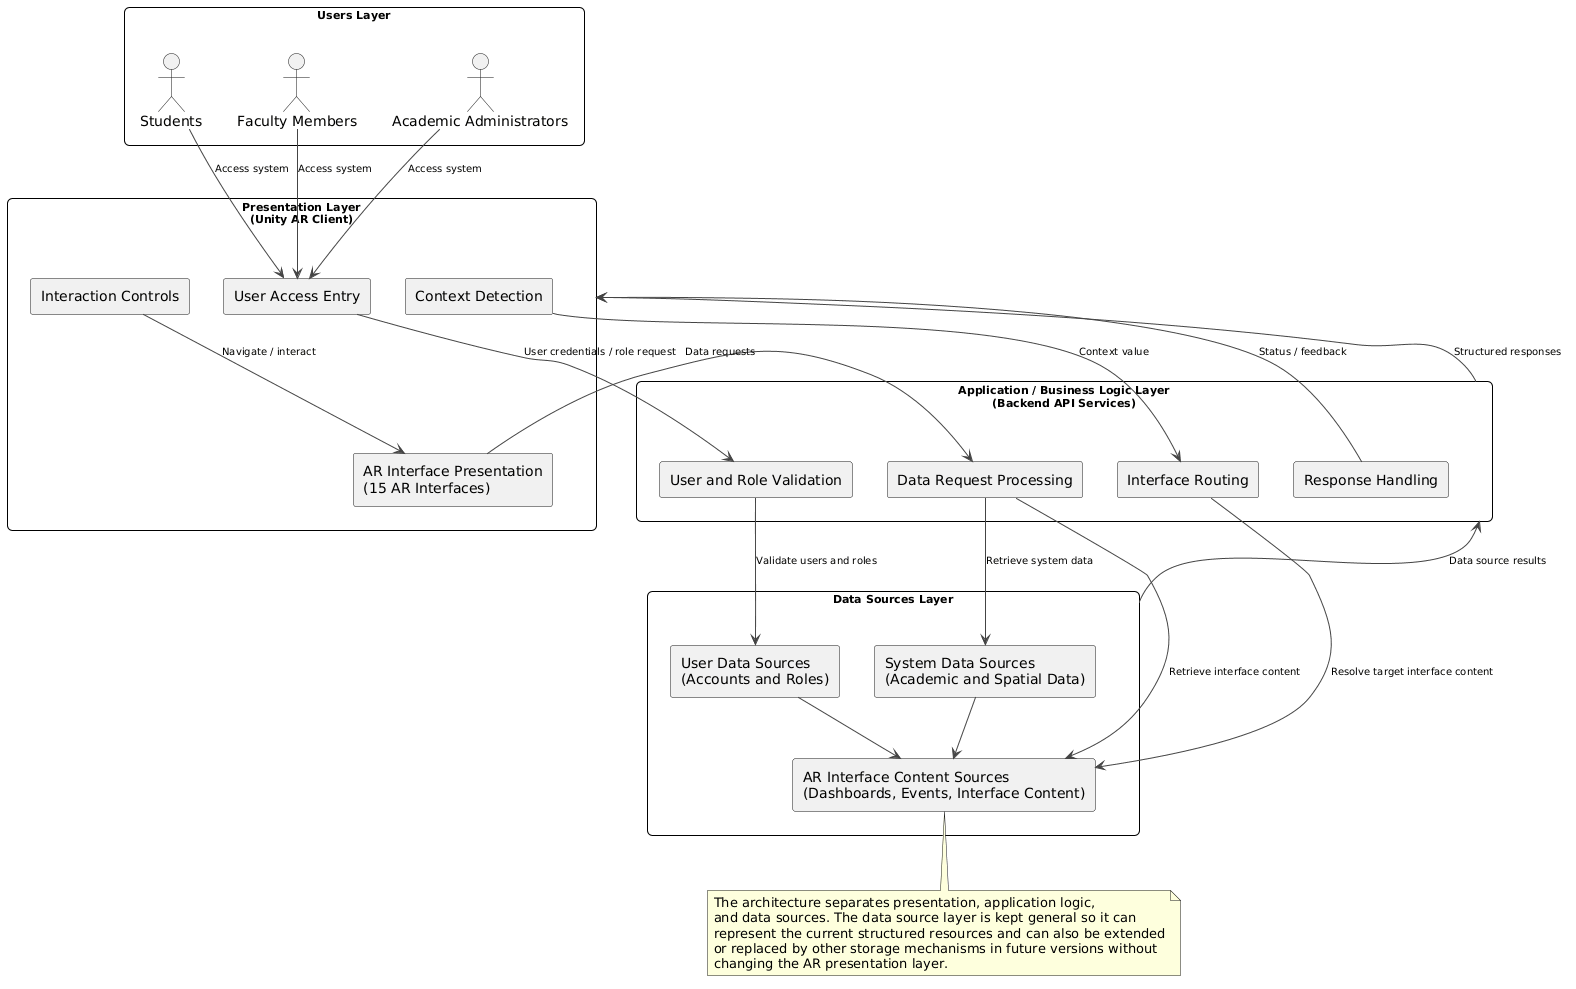

The diagram above was rendered by PlantUML. Its source (embedded in the PNG):
@startuml
top to bottom direction

skinparam backgroundColor #FFFFFF
skinparam rectangle {
  BackgroundColor white
  BorderColor black
  FontSize 11
  FontStyle bold
  RoundCorner 10
}
skinparam componentStyle rectangle
skinparam shadowing false
skinparam packageStyle rectangle
skinparam ArrowColor #444444
skinparam ArrowThickness 1.0
skinparam ArrowFontSize 10

' =======================================================
' 1. Users Layer
' =======================================================
rectangle "Users Layer" as Users {
  actor "Students" as Students
  actor "Faculty Members" as Faculty
  actor "Academic Administrators" as Admins
}

' =======================================================
' 2. Presentation Layer
' =======================================================
rectangle "Presentation Layer\n(Unity AR Client)" as Presentation {
  component "User Access Entry" as UserAccess
  component "Context Detection" as ContextDetection
  component "AR Interface Presentation\n(15 AR Interfaces)" as ARPresentation
  component "Interaction Controls" as InteractionControls
}

' =======================================================
' 3. Application / Business Logic Layer
' =======================================================
rectangle "Application / Business Logic Layer\n(Backend API Services)" as Application {
  component "User and Role Validation" as RoleValidation
  component "Interface Routing" as InterfaceRouting
  component "Data Request Processing" as RequestProcessing
  component "Response Handling" as ResponseHandling
}

' =======================================================
' 4. Data Sources Layer
' =======================================================
rectangle "Data Sources Layer" as DataSources {
  component "User Data Sources\n(Accounts and Roles)" as UserDataSources
  component "System Data Sources\n(Academic and Spatial Data)" as SystemDataSources
  component "AR Interface Content Sources\n(Dashboards, Events, Interface Content)" as InterfaceContentSources
}

' =======================================================
' User interactions
' =======================================================
Students --> UserAccess : Access system
Faculty --> UserAccess : Access system
Admins --> UserAccess : Access system

UserAccess --> RoleValidation : User credentials / role request
ContextDetection --> InterfaceRouting : Context value
ARPresentation --> RequestProcessing : Data requests
InteractionControls --> ARPresentation : Navigate / interact

' =======================================================
' Application interactions
' =======================================================
RoleValidation --> UserDataSources : Validate users and roles
InterfaceRouting --> InterfaceContentSources : Resolve target interface content
RequestProcessing --> SystemDataSources : Retrieve system data
RequestProcessing --> InterfaceContentSources : Retrieve interface content
ResponseHandling --> Presentation : Status / feedback

Application --> Presentation : Structured responses
DataSources --> Application : Data source results

' =======================================================
' Internal data source organization
' =======================================================
UserDataSources --> InterfaceContentSources
SystemDataSources --> InterfaceContentSources

' =======================================================
' Note
' =======================================================
note bottom
The architecture separates presentation, application logic,
and data sources. The data source layer is kept general so it can
represent the current structured resources and can also be extended
or replaced by other storage mechanisms in future versions without
changing the AR presentation layer.
end note
@enduml